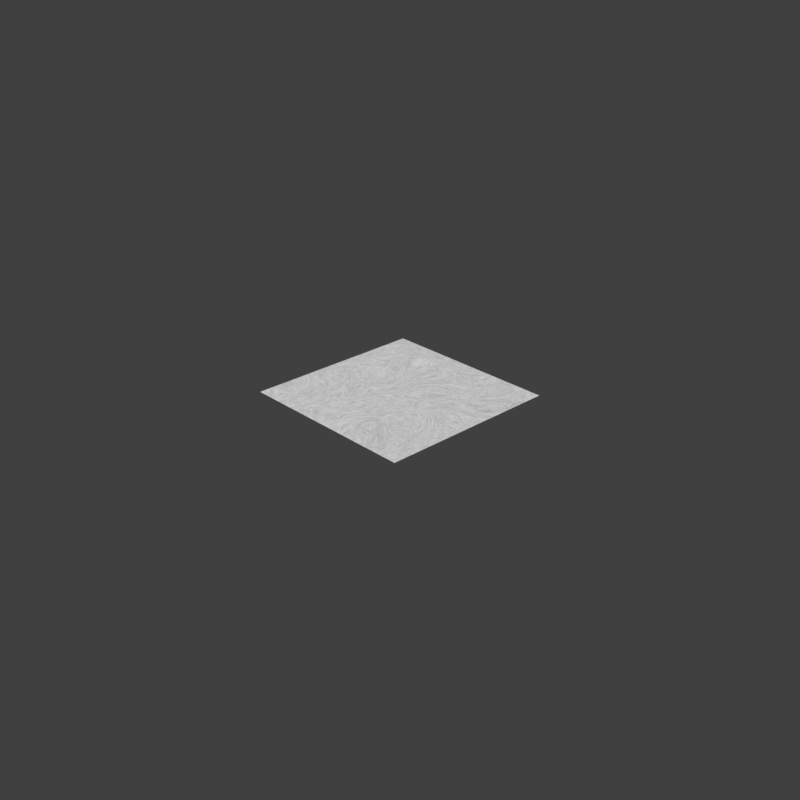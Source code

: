 # Source: player_video_compositing.blend  (saved by Blender 3.2.14; exported with 4.5.12 LTS)
import bpy
from mathutils import Matrix  # noqa: F401  (used for matrix-valued properties, if any)

bpy.ops.wm.read_factory_settings(use_empty=True)
scene = bpy.context.scene
scene.name = 'Scene'

# ---- collections
col_collection = bpy.data.collections.new('Collection'); scene.collection.children.link(col_collection)

# ---- materials (node trees are filled in below, after node groups)
mat_material_001 = bpy.data.materials.new('Material.001')

# ---- node groups
ng_distortvector = bpy.data.node_groups.new('DistortVector', 'ShaderNodeTree')
_s = ng_distortvector.interface.new_socket(name='Distorted Vector', in_out='OUTPUT', socket_type='NodeSocketVector')
_s.min_value = 0.0
_s.max_value = 0.0
_s = ng_distortvector.interface.new_socket(name='Noise', in_out='OUTPUT', socket_type='NodeSocketColor')
_s.default_value = (0.0, 0.0, 0.0, 0.0)
_s = ng_distortvector.interface.new_socket(name='Input Vector', in_out='INPUT', socket_type='NodeSocketVector')
_s.min_value = 0.0
_s.max_value = 1.0
_s.hide_value = True
_s = ng_distortvector.interface.new_socket(name='Noise Influence', in_out='INPUT', socket_type='NodeSocketFloat')
_s.default_value = 0.5
_s.min_value = -1e+04
_s.max_value = 1e+04
_s = ng_distortvector.interface.new_socket(name='W', in_out='INPUT', socket_type='NodeSocketFloat')
_s.default_value = 0.1
_s.min_value = -1000.0
_s.max_value = 1000.0
_s = ng_distortvector.interface.new_socket(name='Scale', in_out='INPUT', socket_type='NodeSocketFloat')
_s.default_value = 3.4
_s.min_value = -1000.0
_s.max_value = 1000.0
_s = ng_distortvector.interface.new_socket(name='Detail', in_out='INPUT', socket_type='NodeSocketFloat')
_s.default_value = 2.0
_s.min_value = 0.0
_s.max_value = 16.0
_s = ng_distortvector.interface.new_socket(name='Roughness', in_out='INPUT', socket_type='NodeSocketFloat')
_s.subtype = 'FACTOR'
_s.default_value = 0.5
_s.min_value = 0.0
_s.max_value = 1.0
_s = ng_distortvector.interface.new_socket(name='Distortion', in_out='INPUT', socket_type='NodeSocketFloat')
_s.min_value = -1000.0
_s.max_value = 1000.0
_N = ng_distortvector.nodes; _L = ng_distortvector.links
n0 = _N.new('ShaderNodeCombineColor'); n0.name = 'Combine RGB.001'; n0.location = (66, -193)
n1 = _N.new('ShaderNodeVectorMath'); n1.name = 'Vector Math.002'; n1.location = (205, 90)
n1.operation = 'SCALE'
n2 = _N.new('ShaderNodeVectorMath'); n2.name = 'Vector Math.003'; n2.location = (196, -56)
n2.operation = 'SUBTRACT'
n2.inputs[3].default_value = 0.1
n3 = _N.new('ShaderNodeVectorMath'); n3.name = 'Vector Math.004'; n3.location = (430, -123)
n3.inputs[3].default_value = 0.1
n4 = _N.new('ShaderNodeMath'); n4.name = 'Math.010'; n4.location = (-33, 3)
n4.operation = 'MULTIPLY'
n4.inputs[1].default_value = 2.0
n4.inputs[2].default_value = 0.0
n5 = _N.new('ShaderNodeTexNoise'); n5.name = 'Noise Texture'; n5.location = (-430, 193)
n5.noise_dimensions = '4D'
n6 = _N.new('NodeGroupInput'); n6.name = 'Group Input'; n6.location = (-774, -80)
n7 = _N.new('NodeGroupOutput'); n7.name = 'Group Output'; n7.location = (620, 0)
n7.label = 'Noise output'
n8 = _N.new('ShaderNodeClamp'); n8.name = 'Clamp'; n8.location = (-430, -107)
n8.hide = True
_L.new(n6.outputs[0], n5.inputs[0])
_L.new(n3.outputs[0], n7.inputs[0])
_L.new(n5.outputs[1], n1.inputs[0])
_L.new(n1.outputs[0], n2.inputs[0])
_L.new(n4.outputs[0], n1.inputs[3])
_L.new(n0.outputs[0], n2.inputs[1])
_L.new(n2.outputs[0], n3.inputs[0])
_L.new(n6.outputs[0], n3.inputs[1])
_L.new(n6.outputs[1], n4.inputs[0])
_L.new(n6.outputs[1], n0.inputs[0])
_L.new(n6.outputs[1], n0.inputs[1])
_L.new(n6.outputs[1], n0.inputs[2])
_L.new(n6.outputs[2], n5.inputs[1])
_L.new(n6.outputs[3], n5.inputs[2])
_L.new(n6.outputs[4], n5.inputs[3])
_L.new(n6.outputs[6], n5.inputs[8])
_L.new(n5.outputs[1], n7.inputs[1])
_L.new(n6.outputs[5], n8.inputs[0])
_L.new(n8.outputs[0], n5.inputs[4])
n7.is_active_output = True
ng_tri_noise = bpy.data.node_groups.new('tri-noise', 'ShaderNodeTree')
_s = ng_tri_noise.interface.new_socket(name='Color', in_out='OUTPUT', socket_type='NodeSocketColor')
_s.default_value = (0.0, 0.0, 0.0, 0.0)
_s = ng_tri_noise.interface.new_socket(name='Tex Coordinate', in_out='INPUT', socket_type='NodeSocketVector')
_s.min_value = 0.0
_s.max_value = 1.0
_s.hide_value = True
_s = ng_tri_noise.interface.new_socket(name='W', in_out='INPUT', socket_type='NodeSocketFloat')
_s.min_value = -1000.0
_s.max_value = 1000.0
_s = ng_tri_noise.interface.new_socket(name='Scale L', in_out='INPUT', socket_type='NodeSocketFloat')
_s.default_value = 1.9
_s.min_value = -1000.0
_s.max_value = 1000.0
_s = ng_tri_noise.interface.new_socket(name='Scale M', in_out='INPUT', socket_type='NodeSocketFloat')
_s.default_value = 5.0
_s.min_value = -1000.0
_s.max_value = 1000.0
_s = ng_tri_noise.interface.new_socket(name='Scale S', in_out='INPUT', socket_type='NodeSocketFloat')
_s.default_value = 25.0
_s.min_value = -1000.0
_s.max_value = 1000.0
_s = ng_tri_noise.interface.new_socket(name='Detail', in_out='INPUT', socket_type='NodeSocketFloat')
_s.default_value = 2.0
_s.min_value = 0.0
_s.max_value = 16.0
_s = ng_tri_noise.interface.new_socket(name='Roughness', in_out='INPUT', socket_type='NodeSocketFloat')
_s.subtype = 'FACTOR'
_s.default_value = 0.5
_s.min_value = 0.0
_s.max_value = 1.0
_s = ng_tri_noise.interface.new_socket(name='Distortion', in_out='INPUT', socket_type='NodeSocketFloat')
_s.min_value = -1000.0
_s.max_value = 1000.0
_s = ng_tri_noise.interface.new_socket(name='L/M noise ratio', in_out='INPUT', socket_type='NodeSocketFloat')
_s.subtype = 'FACTOR'
_s.default_value = 0.6
_s.min_value = 0.0
_s.max_value = 1.0
_s = ng_tri_noise.interface.new_socket(name='LM/S noise ratio', in_out='INPUT', socket_type='NodeSocketFloat')
_s.subtype = 'FACTOR'
_s.default_value = 0.5
_s.min_value = 0.0
_s.max_value = 1.0
_N = ng_tri_noise.nodes; _L = ng_tri_noise.links
n0 = _N.new('ShaderNodeTexNoise'); n0.name = 'Noise Texture.001'; n0.location = (-206, 17)
n0.width = 141
n0.noise_dimensions = '4D'
n1 = _N.new('ShaderNodeTexNoise'); n1.name = 'Noise Texture.002'; n1.location = (-215, -228)
n1.width = 141
n1.noise_dimensions = '4D'
n2 = _N.new('ShaderNodeTexNoise'); n2.name = 'Noise Texture'; n2.location = (-185, 264)
n2.noise_dimensions = '4D'
n3 = _N.new('ShaderNodeMix'); n3.name = 'Mix.001'; n3.location = (-11, 151)
n3.data_type = 'RGBA'
n4 = _N.new('ShaderNodeMix'); n4.name = 'Mix.002'; n4.location = (337, 106)
n4.data_type = 'RGBA'
n5 = _N.new('NodeGroupOutput'); n5.name = 'Group Output'; n5.location = (549, 109)
n6 = _N.new('NodeGroupInput'); n6.name = 'Group Input'; n6.location = (-812, 78)
n7 = _N.new('ShaderNodeClamp'); n7.name = 'Clamp'; n7.location = (-206, -283)
n7.hide = True
n8 = _N.new('ShaderNodeClamp'); n8.name = 'Clamp.001'; n8.location = (-215, -528)
n8.hide = True
n9 = _N.new('ShaderNodeClamp'); n9.name = 'Clamp.002'; n9.location = (-185, -36)
n9.hide = True
_L.new(n4.outputs[2], n5.inputs[0])
_L.new(n2.outputs[0], n3.inputs[6])
_L.new(n0.outputs[0], n3.inputs[7])
_L.new(n3.outputs[2], n4.inputs[6])
_L.new(n1.outputs[0], n4.inputs[7])
_L.new(n6.outputs[0], n2.inputs[0])
_L.new(n6.outputs[0], n0.inputs[0])
_L.new(n6.outputs[0], n1.inputs[0])
_L.new(n6.outputs[1], n2.inputs[1])
_L.new(n6.outputs[1], n0.inputs[1])
_L.new(n6.outputs[1], n1.inputs[1])
_L.new(n6.outputs[2], n2.inputs[2])
_L.new(n6.outputs[3], n0.inputs[2])
_L.new(n6.outputs[4], n1.inputs[2])
_L.new(n6.outputs[5], n2.inputs[3])
_L.new(n6.outputs[5], n0.inputs[3])
_L.new(n6.outputs[5], n1.inputs[3])
_L.new(n6.outputs[7], n2.inputs[8])
_L.new(n6.outputs[7], n0.inputs[8])
_L.new(n6.outputs[7], n1.inputs[8])
_L.new(n6.outputs[8], n3.inputs[0])
_L.new(n6.outputs[9], n4.inputs[0])
_L.new(n6.outputs[6], n7.inputs[0])
_L.new(n7.outputs[0], n0.inputs[4])
_L.new(n6.outputs[6], n8.inputs[0])
_L.new(n8.outputs[0], n1.inputs[4])
_L.new(n6.outputs[6], n9.inputs[0])
_L.new(n9.outputs[0], n2.inputs[4])
n5.is_active_output = True

# ---- material node trees
mat_material_001.use_nodes = True; mat_material_001.node_tree.nodes.clear()
_N = mat_material_001.node_tree.nodes; _L = mat_material_001.node_tree.links
n0 = _N.new('ShaderNodeTexCoord'); n0.name = 'Texture Coordinate'; n0.location = (-2039, 399)
n1 = _N.new('ShaderNodeMapping'); n1.name = 'Mapping'; n1.location = (-1704, 690)
n2 = _N.new('ShaderNodeOutputMaterial'); n2.name = 'Material Output'; n2.location = (-835, 704)
n3 = _N.new('ShaderNodeEmission'); n3.name = 'Emission Viewer'; n3.location = (-835, 744)
n3.label = 'Viewer'
n3.hide = True
n4 = _N.new('ShaderNodeGroup'); n4.name = 'Group.001'; n4.location = (-1463, 766)
n4.width = 189
n4.node_tree = ng_distortvector
n4.inputs[1].default_value = 2.39
n4.inputs[2].default_value = 0.12
n4.inputs[3].default_value = 2.13
n4.inputs[4].default_value = 1.2
n4.inputs[5].default_value = 0.1967
n4.inputs[6].default_value = 2.23
n5 = _N.new('ShaderNodeGroup'); n5.name = 'Group'; n5.location = (-1125, 873)
n5.node_tree = ng_tri_noise
n5.inputs[1].default_value = 0.0
n5.inputs[2].default_value = 1.9
n5.inputs[3].default_value = 5.0
n5.inputs[4].default_value = 25.0
n5.inputs[5].default_value = 2.0
n5.inputs[6].default_value = 0.5
n5.inputs[7].default_value = 0.0
n5.inputs[8].default_value = 0.6
n5.inputs[9].default_value = 0.5
_L.new(n0.outputs[2], n1.inputs[0])
_L.new(n1.outputs[0], n4.inputs[0])
_L.new(n3.outputs[0], n2.inputs[0])
_L.new(n4.outputs[0], n5.inputs[0])
_L.new(n5.outputs[0], n3.inputs[0])
n2.is_active_output = True

# ---- world
world_world = bpy.data.worlds.new('World'); scene.world = world_world
world_world.use_nodes = True; world_world.node_tree.nodes.clear()
_N = world_world.node_tree.nodes; _L = world_world.node_tree.links
n0 = _N.new('ShaderNodeOutputWorld'); n0.name = 'World Output'; n0.location = (300, 300)
n1 = _N.new('ShaderNodeBackground'); n1.name = 'Background'; n1.location = (10, 300)
n1.inputs[0].default_value = (0.05088, 0.05088, 0.05088, 1.0)
_L.new(n1.outputs[0], n0.inputs[0])
n0.is_active_output = True
world_world.color = (0.05088, 0.05088, 0.05088)
world_world.use_sun_shadow = False
world_world.sun_shadow_jitter_overblur = 0.0

# ---- cameras
cam_camera = bpy.data.cameras.new('Camera')
cam_camera.clip_end = 100.0
cam_camera.ortho_scale = 7.314

# ---- lights
light_light = bpy.data.lights.new('Light', 'POINT')
light_light.transmission_factor = 0.0
light_light.energy = 1000.0
light_light.shadow_soft_size = 0.1
light_light.shadow_maximum_resolution = 0.006
light_light.use_absolute_resolution = True

# ---- meshes
me_plane = bpy.data.meshes.new('Plane')
me_plane.from_pydata([(-1.0, -1.0, 0.0), (1.0, -1.0, 0.0), (-1.0, 1.0, 0.0), (1.0, 1.0, 0.0)], [], [(0, 1, 3, 2)])
_uv = me_plane.uv_layers.new(name='UVMap')
_uv.uv.foreach_set('vector', [0.0, 0.0, 1.0, 0.0, 1.0, 1.0, 0.0, 1.0])
me_plane.materials.append(mat_material_001)
me_plane.use_remesh_fix_poles = True
me_plane.use_remesh_preserve_attributes = False
me_plane.use_mirror_vertex_groups = False
me_plane.update()

# ---- objects
ob_light = bpy.data.objects.new('Light', light_light)
ob_camera = bpy.data.objects.new('Camera', cam_camera)
ob_plane = bpy.data.objects.new('Plane', me_plane)

# ---- transforms, parenting, visibility, modifiers, constraints
ob_light.location = (4.076, 1.005, 5.904)
ob_light.rotation_euler = (0.6503, 0.05522, 1.866)
ob_light.lock_rotations_4d = False
ob_light.empty_display_type = 'ARROWS'
ob_light.color = (0.0, 0.0, 0.0, 0.0)
ob_light.lineart.crease_threshold = 0.0
ob_camera.location = (7.359, -6.926, 4.958)
ob_camera.rotation_euler = (1.109, 0.0, 0.8149)
ob_camera.lock_rotations_4d = False
ob_camera.empty_display_type = 'ARROWS'
ob_camera.color = (0.0, 0.0, 0.0, 0.0)
ob_camera.display_type = 'WIRE'
ob_camera.lineart.crease_threshold = 0.0
ob_plane.location = (0.0, 0.0, 0.0)

# ---- collection membership
col_collection.objects.link(ob_light)
col_collection.objects.link(ob_camera)
col_collection.objects.link(ob_plane)

# ---- scene / render settings (as saved in the file)
scene.camera = ob_camera
scene.frame_start = 1; scene.frame_end = 24; scene.frame_set(1)
scene.render.engine = 'CYCLES'
scene.render.image_settings.file_format = 'FFMPEG'
scene.render.image_settings.color_mode = 'RGB'
scene.render.resolution_x = 1024
scene.render.resolution_y = 1024
scene.cycles.use_denoising = False
scene.cycles.samples = 1
scene.cycles.sampling_pattern = 'TABULATED_SOBOL'
scene.cycles.adaptive_threshold = 1.0
scene.cycles.use_light_tree = False
scene.view_settings.view_transform = 'Standard'
bpy.context.view_layer.update()
